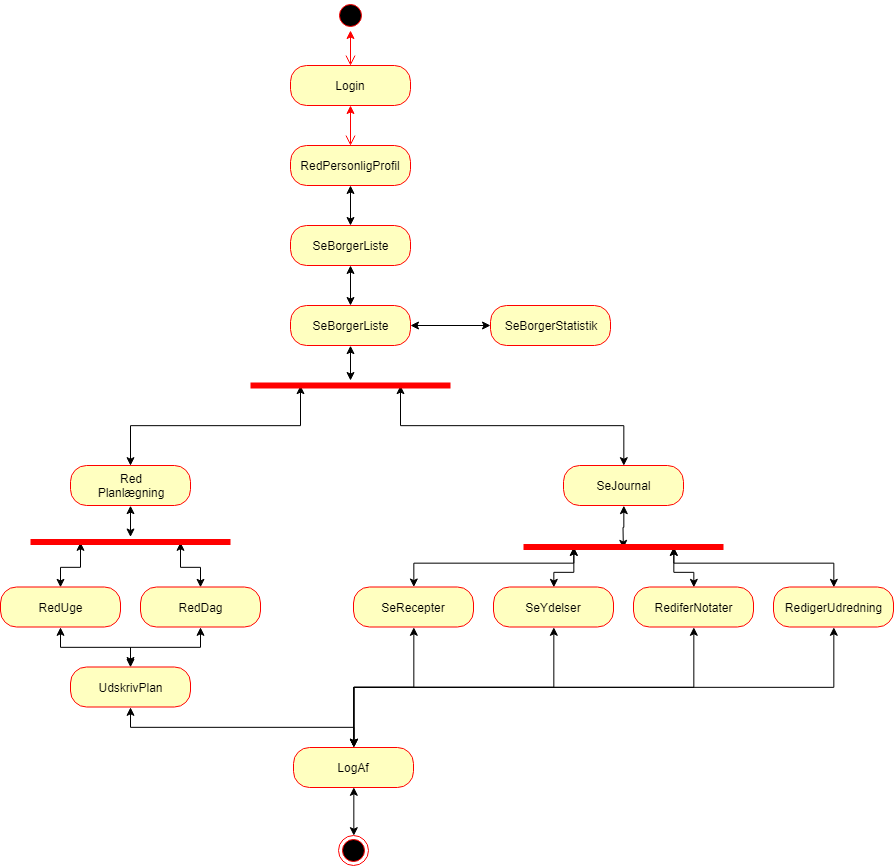

The diagram above was exported from draw.io. Its source (the exported page's mxGraphModel, read from the mxfile embedded in the PNG):
<mxGraphModel dx="1695" dy="429" grid="1" gridSize="10" guides="1" tooltips="1" connect="1" arrows="1" fold="1" page="1" pageScale="1" pageWidth="827" pageHeight="1169" math="0" shadow="0">
  <root>
    <mxCell id="0" />
    <mxCell id="1" parent="0" />
    <mxCell id="uC6aNPO6XFR9nuQoY3_R-17" value="Login" style="rounded=1;whiteSpace=wrap;html=1;arcSize=40;fontColor=#000000;fillColor=#ffffc0;strokeColor=#ff0000;" vertex="1" parent="1">
      <mxGeometry x="20" y="80" width="120" height="40" as="geometry" />
    </mxCell>
    <mxCell id="uC6aNPO6XFR9nuQoY3_R-18" value="" style="edgeStyle=orthogonalEdgeStyle;html=1;verticalAlign=bottom;endArrow=open;endSize=8;strokeColor=#ff0000;entryX=0.5;entryY=0;entryDx=0;entryDy=0;startArrow=classic;startFill=1;" edge="1" source="uC6aNPO6XFR9nuQoY3_R-17" parent="1" target="uC6aNPO6XFR9nuQoY3_R-22">
      <mxGeometry relative="1" as="geometry">
        <mxPoint x="80" y="220" as="targetPoint" />
      </mxGeometry>
    </mxCell>
    <mxCell id="uC6aNPO6XFR9nuQoY3_R-20" value="" style="ellipse;html=1;shape=startState;fillColor=#000000;strokeColor=#ff0000;" vertex="1" parent="1">
      <mxGeometry x="65" y="15" width="30" height="30" as="geometry" />
    </mxCell>
    <mxCell id="uC6aNPO6XFR9nuQoY3_R-21" value="" style="edgeStyle=orthogonalEdgeStyle;html=1;verticalAlign=bottom;endArrow=open;endSize=8;strokeColor=#ff0000;entryX=0.5;entryY=0;entryDx=0;entryDy=0;startArrow=classic;startFill=1;" edge="1" source="uC6aNPO6XFR9nuQoY3_R-20" parent="1" target="uC6aNPO6XFR9nuQoY3_R-17">
      <mxGeometry relative="1" as="geometry">
        <mxPoint x="250" y="50" as="targetPoint" />
      </mxGeometry>
    </mxCell>
    <mxCell id="uC6aNPO6XFR9nuQoY3_R-25" value="" style="edgeStyle=orthogonalEdgeStyle;rounded=0;orthogonalLoop=1;jettySize=auto;html=1;startArrow=classic;startFill=1;" edge="1" parent="1" source="uC6aNPO6XFR9nuQoY3_R-22" target="uC6aNPO6XFR9nuQoY3_R-24">
      <mxGeometry relative="1" as="geometry" />
    </mxCell>
    <mxCell id="uC6aNPO6XFR9nuQoY3_R-22" value="RedPersonligProfil&lt;br&gt;" style="rounded=1;whiteSpace=wrap;html=1;arcSize=40;fontColor=#000000;fillColor=#ffffc0;strokeColor=#ff0000;" vertex="1" parent="1">
      <mxGeometry x="20" y="160" width="120" height="40" as="geometry" />
    </mxCell>
    <mxCell id="uC6aNPO6XFR9nuQoY3_R-27" value="" style="edgeStyle=orthogonalEdgeStyle;rounded=0;orthogonalLoop=1;jettySize=auto;html=1;startArrow=classic;startFill=1;" edge="1" parent="1" source="uC6aNPO6XFR9nuQoY3_R-24" target="uC6aNPO6XFR9nuQoY3_R-26">
      <mxGeometry relative="1" as="geometry" />
    </mxCell>
    <mxCell id="uC6aNPO6XFR9nuQoY3_R-24" value="SeBorgerListe&lt;br&gt;" style="rounded=1;whiteSpace=wrap;html=1;arcSize=40;fontColor=#000000;fillColor=#ffffc0;strokeColor=#ff0000;" vertex="1" parent="1">
      <mxGeometry x="20" y="240" width="120" height="40" as="geometry" />
    </mxCell>
    <mxCell id="uC6aNPO6XFR9nuQoY3_R-37" value="" style="edgeStyle=orthogonalEdgeStyle;rounded=0;orthogonalLoop=1;jettySize=auto;html=1;startArrow=classic;startFill=1;" edge="1" parent="1" source="uC6aNPO6XFR9nuQoY3_R-26" target="uC6aNPO6XFR9nuQoY3_R-36">
      <mxGeometry relative="1" as="geometry" />
    </mxCell>
    <mxCell id="uC6aNPO6XFR9nuQoY3_R-38" style="edgeStyle=orthogonalEdgeStyle;rounded=0;orthogonalLoop=1;jettySize=auto;html=1;exitX=0.5;exitY=1;exitDx=0;exitDy=0;startArrow=classic;startFill=1;" edge="1" parent="1" source="uC6aNPO6XFR9nuQoY3_R-26" target="uC6aNPO6XFR9nuQoY3_R-34">
      <mxGeometry relative="1" as="geometry" />
    </mxCell>
    <mxCell id="uC6aNPO6XFR9nuQoY3_R-26" value="SeBorgerListe&lt;br&gt;" style="rounded=1;whiteSpace=wrap;html=1;arcSize=40;fontColor=#000000;fillColor=#ffffc0;strokeColor=#ff0000;" vertex="1" parent="1">
      <mxGeometry x="20" y="320" width="120" height="40" as="geometry" />
    </mxCell>
    <mxCell id="uC6aNPO6XFR9nuQoY3_R-36" value="SeBorgerStatistik&lt;br&gt;" style="rounded=1;whiteSpace=wrap;html=1;arcSize=40;fontColor=#000000;fillColor=#ffffc0;strokeColor=#ff0000;" vertex="1" parent="1">
      <mxGeometry x="220" y="320" width="120" height="40" as="geometry" />
    </mxCell>
    <mxCell id="uC6aNPO6XFR9nuQoY3_R-39" style="edgeStyle=orthogonalEdgeStyle;rounded=0;orthogonalLoop=1;jettySize=auto;html=1;exitX=0.25;exitY=0.5;exitDx=0;exitDy=0;exitPerimeter=0;entryX=0.5;entryY=0;entryDx=0;entryDy=0;startArrow=classic;startFill=1;" edge="1" parent="1" source="uC6aNPO6XFR9nuQoY3_R-34" target="uC6aNPO6XFR9nuQoY3_R-76">
      <mxGeometry relative="1" as="geometry">
        <mxPoint x="30" y="580" as="targetPoint" />
        <Array as="points">
          <mxPoint x="30" y="440" />
          <mxPoint x="-140" y="440" />
        </Array>
      </mxGeometry>
    </mxCell>
    <mxCell id="uC6aNPO6XFR9nuQoY3_R-81" style="edgeStyle=orthogonalEdgeStyle;rounded=0;orthogonalLoop=1;jettySize=auto;html=1;exitX=0.75;exitY=0.5;exitDx=0;exitDy=0;exitPerimeter=0;entryX=0.5;entryY=0;entryDx=0;entryDy=0;startArrow=classic;startFill=1;" edge="1" parent="1" source="uC6aNPO6XFR9nuQoY3_R-34" target="uC6aNPO6XFR9nuQoY3_R-43">
      <mxGeometry relative="1" as="geometry">
        <Array as="points">
          <mxPoint x="130" y="440" />
          <mxPoint x="353" y="440" />
        </Array>
      </mxGeometry>
    </mxCell>
    <mxCell id="uC6aNPO6XFR9nuQoY3_R-34" value="" style="shape=line;html=1;strokeWidth=6;strokeColor=#ff0000;" vertex="1" parent="1">
      <mxGeometry x="-20" y="395" width="200" height="10" as="geometry" />
    </mxCell>
    <mxCell id="uC6aNPO6XFR9nuQoY3_R-49" style="edgeStyle=orthogonalEdgeStyle;rounded=0;orthogonalLoop=1;jettySize=auto;html=1;exitX=0.5;exitY=1;exitDx=0;exitDy=0;entryX=0.504;entryY=0.571;entryDx=0;entryDy=0;entryPerimeter=0;startArrow=classic;startFill=1;" edge="1" parent="1" source="uC6aNPO6XFR9nuQoY3_R-43">
      <mxGeometry relative="1" as="geometry">
        <mxPoint x="352.8571428571429" y="562.8571428571429" as="targetPoint" />
      </mxGeometry>
    </mxCell>
    <mxCell id="uC6aNPO6XFR9nuQoY3_R-43" value="SeJournal&lt;br&gt;" style="rounded=1;whiteSpace=wrap;html=1;arcSize=40;fontColor=#000000;fillColor=#ffffc0;strokeColor=#ff0000;" vertex="1" parent="1">
      <mxGeometry x="293" y="480" width="120" height="40" as="geometry" />
    </mxCell>
    <mxCell id="uC6aNPO6XFR9nuQoY3_R-75" style="edgeStyle=orthogonalEdgeStyle;rounded=0;orthogonalLoop=1;jettySize=auto;html=1;exitX=0.75;exitY=0.5;exitDx=0;exitDy=0;exitPerimeter=0;entryX=0.5;entryY=0;entryDx=0;entryDy=0;startArrow=classic;startFill=1;" edge="1" parent="1" source="uC6aNPO6XFR9nuQoY3_R-58" target="uC6aNPO6XFR9nuQoY3_R-72">
      <mxGeometry relative="1" as="geometry">
        <Array as="points">
          <mxPoint x="403" y="577.5" />
          <mxPoint x="563" y="577.5" />
        </Array>
      </mxGeometry>
    </mxCell>
    <mxCell id="uC6aNPO6XFR9nuQoY3_R-100" style="edgeStyle=orthogonalEdgeStyle;rounded=0;orthogonalLoop=1;jettySize=auto;html=1;exitX=0.75;exitY=0.5;exitDx=0;exitDy=0;exitPerimeter=0;entryX=0.5;entryY=0;entryDx=0;entryDy=0;startArrow=classic;startFill=1;" edge="1" parent="1" source="uC6aNPO6XFR9nuQoY3_R-58" target="uC6aNPO6XFR9nuQoY3_R-71">
      <mxGeometry relative="1" as="geometry" />
    </mxCell>
    <mxCell id="uC6aNPO6XFR9nuQoY3_R-101" style="edgeStyle=orthogonalEdgeStyle;rounded=0;orthogonalLoop=1;jettySize=auto;html=1;exitX=0.25;exitY=0.5;exitDx=0;exitDy=0;exitPerimeter=0;entryX=0.5;entryY=0;entryDx=0;entryDy=0;startArrow=classic;startFill=1;" edge="1" parent="1" source="uC6aNPO6XFR9nuQoY3_R-58" target="uC6aNPO6XFR9nuQoY3_R-68">
      <mxGeometry relative="1" as="geometry" />
    </mxCell>
    <mxCell id="uC6aNPO6XFR9nuQoY3_R-102" style="edgeStyle=orthogonalEdgeStyle;rounded=0;orthogonalLoop=1;jettySize=auto;html=1;exitX=0.25;exitY=0.5;exitDx=0;exitDy=0;exitPerimeter=0;startArrow=classic;startFill=1;" edge="1" parent="1" source="uC6aNPO6XFR9nuQoY3_R-58" target="uC6aNPO6XFR9nuQoY3_R-61">
      <mxGeometry relative="1" as="geometry">
        <Array as="points">
          <mxPoint x="303" y="577.5" />
          <mxPoint x="143" y="577.5" />
        </Array>
      </mxGeometry>
    </mxCell>
    <mxCell id="uC6aNPO6XFR9nuQoY3_R-58" value="" style="shape=line;html=1;strokeWidth=6;strokeColor=#ff0000;" vertex="1" parent="1">
      <mxGeometry x="253" y="556.5" width="200" height="10" as="geometry" />
    </mxCell>
    <mxCell id="uC6aNPO6XFR9nuQoY3_R-108" style="edgeStyle=orthogonalEdgeStyle;rounded=0;orthogonalLoop=1;jettySize=auto;html=1;exitX=0.5;exitY=1;exitDx=0;exitDy=0;entryX=0.5;entryY=0;entryDx=0;entryDy=0;startArrow=classic;startFill=1;" edge="1" parent="1" source="uC6aNPO6XFR9nuQoY3_R-61" target="uC6aNPO6XFR9nuQoY3_R-103">
      <mxGeometry relative="1" as="geometry" />
    </mxCell>
    <mxCell id="uC6aNPO6XFR9nuQoY3_R-61" value="SeRecepter&lt;br&gt;" style="rounded=1;whiteSpace=wrap;html=1;arcSize=40;fontColor=#000000;fillColor=#ffffc0;strokeColor=#ff0000;" vertex="1" parent="1">
      <mxGeometry x="83" y="601.5" width="120" height="40" as="geometry" />
    </mxCell>
    <mxCell id="uC6aNPO6XFR9nuQoY3_R-110" style="edgeStyle=orthogonalEdgeStyle;rounded=0;orthogonalLoop=1;jettySize=auto;html=1;exitX=0.5;exitY=1;exitDx=0;exitDy=0;entryX=0.5;entryY=0;entryDx=0;entryDy=0;startArrow=classic;startFill=1;" edge="1" parent="1" source="uC6aNPO6XFR9nuQoY3_R-68" target="uC6aNPO6XFR9nuQoY3_R-103">
      <mxGeometry relative="1" as="geometry" />
    </mxCell>
    <mxCell id="uC6aNPO6XFR9nuQoY3_R-68" value="SeYdelser&lt;br&gt;" style="rounded=1;whiteSpace=wrap;html=1;arcSize=40;fontColor=#000000;fillColor=#ffffc0;strokeColor=#ff0000;" vertex="1" parent="1">
      <mxGeometry x="223" y="601.5" width="120" height="40" as="geometry" />
    </mxCell>
    <mxCell id="uC6aNPO6XFR9nuQoY3_R-111" style="edgeStyle=orthogonalEdgeStyle;rounded=0;orthogonalLoop=1;jettySize=auto;html=1;exitX=0.5;exitY=1;exitDx=0;exitDy=0;entryX=0.5;entryY=0;entryDx=0;entryDy=0;startArrow=classic;startFill=1;" edge="1" parent="1" source="uC6aNPO6XFR9nuQoY3_R-71" target="uC6aNPO6XFR9nuQoY3_R-103">
      <mxGeometry relative="1" as="geometry" />
    </mxCell>
    <mxCell id="uC6aNPO6XFR9nuQoY3_R-71" value="RediferNotater&lt;br&gt;" style="rounded=1;whiteSpace=wrap;html=1;arcSize=40;fontColor=#000000;fillColor=#ffffc0;strokeColor=#ff0000;" vertex="1" parent="1">
      <mxGeometry x="363" y="601.5" width="120" height="40" as="geometry" />
    </mxCell>
    <mxCell id="uC6aNPO6XFR9nuQoY3_R-112" style="edgeStyle=orthogonalEdgeStyle;rounded=0;orthogonalLoop=1;jettySize=auto;html=1;exitX=0.5;exitY=1;exitDx=0;exitDy=0;entryX=0.5;entryY=0;entryDx=0;entryDy=0;startArrow=classic;startFill=1;" edge="1" parent="1" source="uC6aNPO6XFR9nuQoY3_R-72" target="uC6aNPO6XFR9nuQoY3_R-103">
      <mxGeometry relative="1" as="geometry" />
    </mxCell>
    <mxCell id="uC6aNPO6XFR9nuQoY3_R-72" value="RedigerUdredning&lt;br&gt;" style="rounded=1;whiteSpace=wrap;html=1;arcSize=40;fontColor=#000000;fillColor=#ffffc0;strokeColor=#ff0000;" vertex="1" parent="1">
      <mxGeometry x="503" y="601.5" width="120" height="40" as="geometry" />
    </mxCell>
    <mxCell id="uC6aNPO6XFR9nuQoY3_R-86" style="edgeStyle=orthogonalEdgeStyle;rounded=0;orthogonalLoop=1;jettySize=auto;html=1;exitX=0.5;exitY=1;exitDx=0;exitDy=0;startArrow=classic;startFill=1;" edge="1" parent="1" source="uC6aNPO6XFR9nuQoY3_R-76" target="uC6aNPO6XFR9nuQoY3_R-77">
      <mxGeometry relative="1" as="geometry" />
    </mxCell>
    <mxCell id="uC6aNPO6XFR9nuQoY3_R-76" value="Red&lt;br&gt;Planlægning&lt;br&gt;" style="rounded=1;whiteSpace=wrap;html=1;arcSize=40;fontColor=#000000;fillColor=#ffffc0;strokeColor=#ff0000;" vertex="1" parent="1">
      <mxGeometry x="-200" y="480" width="120" height="40" as="geometry" />
    </mxCell>
    <mxCell id="uC6aNPO6XFR9nuQoY3_R-82" style="edgeStyle=orthogonalEdgeStyle;rounded=0;orthogonalLoop=1;jettySize=auto;html=1;exitX=0.75;exitY=0.5;exitDx=0;exitDy=0;exitPerimeter=0;entryX=0.5;entryY=0;entryDx=0;entryDy=0;startArrow=classic;startFill=1;" edge="1" parent="1" source="uC6aNPO6XFR9nuQoY3_R-77" target="uC6aNPO6XFR9nuQoY3_R-78">
      <mxGeometry relative="1" as="geometry" />
    </mxCell>
    <mxCell id="uC6aNPO6XFR9nuQoY3_R-83" style="edgeStyle=orthogonalEdgeStyle;rounded=0;orthogonalLoop=1;jettySize=auto;html=1;exitX=0.25;exitY=0.5;exitDx=0;exitDy=0;exitPerimeter=0;entryX=0.5;entryY=0;entryDx=0;entryDy=0;startArrow=classic;startFill=1;" edge="1" parent="1" source="uC6aNPO6XFR9nuQoY3_R-77" target="uC6aNPO6XFR9nuQoY3_R-79">
      <mxGeometry relative="1" as="geometry" />
    </mxCell>
    <mxCell id="uC6aNPO6XFR9nuQoY3_R-77" value="" style="shape=line;html=1;strokeWidth=6;strokeColor=#ff0000;" vertex="1" parent="1">
      <mxGeometry x="-240" y="551.5" width="200" height="10" as="geometry" />
    </mxCell>
    <mxCell id="uC6aNPO6XFR9nuQoY3_R-84" style="edgeStyle=orthogonalEdgeStyle;rounded=0;orthogonalLoop=1;jettySize=auto;html=1;exitX=0.5;exitY=1;exitDx=0;exitDy=0;entryX=0.5;entryY=0;entryDx=0;entryDy=0;startArrow=classic;startFill=1;" edge="1" parent="1" source="uC6aNPO6XFR9nuQoY3_R-78" target="uC6aNPO6XFR9nuQoY3_R-80">
      <mxGeometry relative="1" as="geometry" />
    </mxCell>
    <mxCell id="uC6aNPO6XFR9nuQoY3_R-78" value="RedDag&lt;br&gt;" style="rounded=1;whiteSpace=wrap;html=1;arcSize=40;fontColor=#000000;fillColor=#ffffc0;strokeColor=#ff0000;" vertex="1" parent="1">
      <mxGeometry x="-130" y="601.5" width="120" height="40" as="geometry" />
    </mxCell>
    <mxCell id="uC6aNPO6XFR9nuQoY3_R-85" style="edgeStyle=orthogonalEdgeStyle;rounded=0;orthogonalLoop=1;jettySize=auto;html=1;exitX=0.5;exitY=1;exitDx=0;exitDy=0;startArrow=classic;startFill=1;" edge="1" parent="1" source="uC6aNPO6XFR9nuQoY3_R-79">
      <mxGeometry relative="1" as="geometry">
        <mxPoint x="-140" y="680" as="targetPoint" />
      </mxGeometry>
    </mxCell>
    <mxCell id="uC6aNPO6XFR9nuQoY3_R-79" value="RedUge&lt;br&gt;" style="rounded=1;whiteSpace=wrap;html=1;arcSize=40;fontColor=#000000;fillColor=#ffffc0;strokeColor=#ff0000;" vertex="1" parent="1">
      <mxGeometry x="-270" y="601.5" width="120" height="40" as="geometry" />
    </mxCell>
    <mxCell id="uC6aNPO6XFR9nuQoY3_R-105" style="edgeStyle=orthogonalEdgeStyle;rounded=0;orthogonalLoop=1;jettySize=auto;html=1;exitX=0.5;exitY=1;exitDx=0;exitDy=0;entryX=0.5;entryY=0;entryDx=0;entryDy=0;startArrow=classic;startFill=1;" edge="1" parent="1" source="uC6aNPO6XFR9nuQoY3_R-80" target="uC6aNPO6XFR9nuQoY3_R-103">
      <mxGeometry relative="1" as="geometry" />
    </mxCell>
    <mxCell id="uC6aNPO6XFR9nuQoY3_R-80" value="UdskrivPlan&lt;br&gt;" style="rounded=1;whiteSpace=wrap;html=1;arcSize=40;fontColor=#000000;fillColor=#ffffc0;strokeColor=#ff0000;" vertex="1" parent="1">
      <mxGeometry x="-200" y="681.5" width="120" height="40" as="geometry" />
    </mxCell>
    <mxCell id="uC6aNPO6XFR9nuQoY3_R-114" style="edgeStyle=orthogonalEdgeStyle;rounded=0;orthogonalLoop=1;jettySize=auto;html=1;exitX=0.5;exitY=1;exitDx=0;exitDy=0;entryX=0.5;entryY=0;entryDx=0;entryDy=0;startArrow=classic;startFill=1;" edge="1" parent="1" source="uC6aNPO6XFR9nuQoY3_R-103" target="uC6aNPO6XFR9nuQoY3_R-113">
      <mxGeometry relative="1" as="geometry" />
    </mxCell>
    <mxCell id="uC6aNPO6XFR9nuQoY3_R-103" value="LogAf&lt;br&gt;" style="rounded=1;whiteSpace=wrap;html=1;arcSize=40;fontColor=#000000;fillColor=#ffffc0;strokeColor=#ff0000;" vertex="1" parent="1">
      <mxGeometry x="23" y="762" width="120" height="40" as="geometry" />
    </mxCell>
    <mxCell id="uC6aNPO6XFR9nuQoY3_R-113" value="" style="ellipse;html=1;shape=endState;fillColor=#000000;strokeColor=#ff0000;" vertex="1" parent="1">
      <mxGeometry x="68" y="850" width="30" height="30" as="geometry" />
    </mxCell>
  </root>
</mxGraphModel>